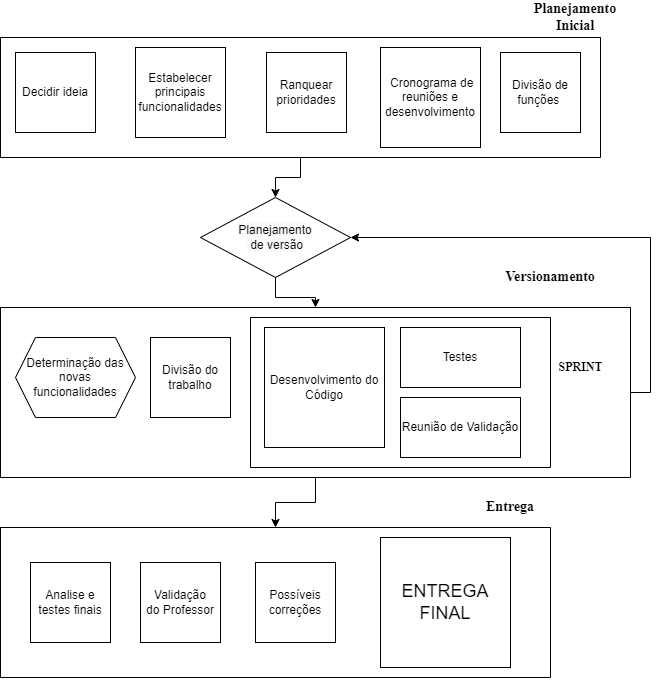

The diagram above was exported from draw.io. Its source (the exported page's mxGraphModel, read from the mxfile embedded in the PNG):
<mxGraphModel dx="1240" dy="677" grid="1" gridSize="10" guides="1" tooltips="1" connect="1" arrows="1" fold="1" page="1" pageScale="1" pageWidth="827" pageHeight="1169" math="0" shadow="0">
  <root>
    <mxCell id="0" />
    <mxCell id="1" parent="0" />
    <mxCell id="iUSGYiQsoekzPYIXlf_S-32" style="edgeStyle=orthogonalEdgeStyle;rounded=0;orthogonalLoop=1;jettySize=auto;html=1;exitX=0.5;exitY=1;exitDx=0;exitDy=0;entryX=0.5;entryY=0;entryDx=0;entryDy=0;" edge="1" parent="1" source="iUSGYiQsoekzPYIXlf_S-8" target="iUSGYiQsoekzPYIXlf_S-19">
      <mxGeometry relative="1" as="geometry" />
    </mxCell>
    <mxCell id="iUSGYiQsoekzPYIXlf_S-8" value="" style="swimlane;startSize=0;" vertex="1" parent="1">
      <mxGeometry x="20" y="60" width="600" height="120" as="geometry" />
    </mxCell>
    <mxCell id="iUSGYiQsoekzPYIXlf_S-5" value="Decidir ideia" style="whiteSpace=wrap;html=1;aspect=fixed;" vertex="1" parent="iUSGYiQsoekzPYIXlf_S-8">
      <mxGeometry x="15" y="15" width="80" height="80" as="geometry" />
    </mxCell>
    <mxCell id="iUSGYiQsoekzPYIXlf_S-4" value="Estabelecer principais funcionalidades" style="whiteSpace=wrap;html=1;aspect=fixed;" vertex="1" parent="iUSGYiQsoekzPYIXlf_S-8">
      <mxGeometry x="135" y="10" width="90" height="90" as="geometry" />
    </mxCell>
    <mxCell id="iUSGYiQsoekzPYIXlf_S-3" value="Divisão de funções&amp;nbsp;" style="whiteSpace=wrap;html=1;aspect=fixed;" vertex="1" parent="iUSGYiQsoekzPYIXlf_S-8">
      <mxGeometry x="500" y="15" width="80" height="80" as="geometry" />
    </mxCell>
    <mxCell id="iUSGYiQsoekzPYIXlf_S-2" value="&amp;nbsp;Cronograma&amp;nbsp;de reuniões e desenvolvimento" style="whiteSpace=wrap;html=1;aspect=fixed;" vertex="1" parent="iUSGYiQsoekzPYIXlf_S-8">
      <mxGeometry x="380" y="10" width="100" height="100" as="geometry" />
    </mxCell>
    <mxCell id="iUSGYiQsoekzPYIXlf_S-6" value="Ranquear prioridades" style="whiteSpace=wrap;html=1;aspect=fixed;" vertex="1" parent="iUSGYiQsoekzPYIXlf_S-8">
      <mxGeometry x="266" y="15" width="80" height="80" as="geometry" />
    </mxCell>
    <mxCell id="iUSGYiQsoekzPYIXlf_S-9" value="&lt;font face=&quot;Times New Roman&quot; style=&quot;font-size: 14px&quot;&gt;&lt;b&gt;Planejamento Inicial&lt;/b&gt;&lt;/font&gt;" style="text;html=1;strokeColor=none;fillColor=none;align=center;verticalAlign=middle;whiteSpace=wrap;rounded=0;" vertex="1" parent="1">
      <mxGeometry x="560" y="30" width="70" height="20" as="geometry" />
    </mxCell>
    <mxCell id="iUSGYiQsoekzPYIXlf_S-35" style="edgeStyle=orthogonalEdgeStyle;rounded=0;orthogonalLoop=1;jettySize=auto;html=1;exitX=0.5;exitY=1;exitDx=0;exitDy=0;entryX=0.5;entryY=0;entryDx=0;entryDy=0;" edge="1" parent="1" source="iUSGYiQsoekzPYIXlf_S-19" target="iUSGYiQsoekzPYIXlf_S-20">
      <mxGeometry relative="1" as="geometry" />
    </mxCell>
    <mxCell id="iUSGYiQsoekzPYIXlf_S-19" value="&#10;&#10;&lt;span style=&quot;color: rgb(0, 0, 0); font-family: helvetica; font-size: 12px; font-style: normal; font-weight: 400; letter-spacing: normal; text-align: center; text-indent: 0px; text-transform: none; word-spacing: 0px; background-color: rgb(248, 249, 250); display: inline; float: none;&quot;&gt;Planejamento&lt;/span&gt;&lt;br style=&quot;color: rgb(0, 0, 0); font-family: helvetica; font-size: 12px; font-style: normal; font-weight: 400; letter-spacing: normal; text-align: center; text-indent: 0px; text-transform: none; word-spacing: 0px; background-color: rgb(248, 249, 250);&quot;&gt;&lt;span style=&quot;color: rgb(0, 0, 0); font-family: helvetica; font-size: 12px; font-style: normal; font-weight: 400; letter-spacing: normal; text-align: center; text-indent: 0px; text-transform: none; word-spacing: 0px; background-color: rgb(248, 249, 250); display: inline; float: none;&quot;&gt;&amp;nbsp;de versão&lt;/span&gt;&#10;&#10;" style="rhombus;whiteSpace=wrap;html=1;" vertex="1" parent="1">
      <mxGeometry x="220" y="220" width="150" height="80" as="geometry" />
    </mxCell>
    <mxCell id="iUSGYiQsoekzPYIXlf_S-37" style="edgeStyle=orthogonalEdgeStyle;rounded=0;orthogonalLoop=1;jettySize=auto;html=1;exitX=1;exitY=0.5;exitDx=0;exitDy=0;entryX=1;entryY=0.5;entryDx=0;entryDy=0;" edge="1" parent="1" source="iUSGYiQsoekzPYIXlf_S-20" target="iUSGYiQsoekzPYIXlf_S-19">
      <mxGeometry relative="1" as="geometry" />
    </mxCell>
    <mxCell id="iUSGYiQsoekzPYIXlf_S-51" style="edgeStyle=orthogonalEdgeStyle;rounded=0;orthogonalLoop=1;jettySize=auto;html=1;exitX=0.5;exitY=1;exitDx=0;exitDy=0;entryX=0.5;entryY=0;entryDx=0;entryDy=0;" edge="1" parent="1" source="iUSGYiQsoekzPYIXlf_S-20" target="iUSGYiQsoekzPYIXlf_S-46">
      <mxGeometry relative="1" as="geometry" />
    </mxCell>
    <mxCell id="iUSGYiQsoekzPYIXlf_S-20" value="" style="swimlane;startSize=0;" vertex="1" parent="1">
      <mxGeometry x="20" y="330" width="630" height="170" as="geometry" />
    </mxCell>
    <mxCell id="iUSGYiQsoekzPYIXlf_S-18" value="Determinação das&lt;br&gt;novas funcionalidades" style="shape=hexagon;perimeter=hexagonPerimeter2;whiteSpace=wrap;html=1;fixedSize=1;" vertex="1" parent="iUSGYiQsoekzPYIXlf_S-20">
      <mxGeometry x="15" y="30" width="120" height="80" as="geometry" />
    </mxCell>
    <mxCell id="iUSGYiQsoekzPYIXlf_S-14" value="Divisão do trabalho" style="whiteSpace=wrap;html=1;aspect=fixed;" vertex="1" parent="iUSGYiQsoekzPYIXlf_S-20">
      <mxGeometry x="150" y="30" width="80" height="80" as="geometry" />
    </mxCell>
    <mxCell id="iUSGYiQsoekzPYIXlf_S-15" value="Desenvolvimento do Código" style="whiteSpace=wrap;html=1;aspect=fixed;" vertex="1" parent="iUSGYiQsoekzPYIXlf_S-20">
      <mxGeometry x="264" y="20" width="120" height="120" as="geometry" />
    </mxCell>
    <mxCell id="iUSGYiQsoekzPYIXlf_S-16" value="Testes" style="rounded=0;whiteSpace=wrap;html=1;" vertex="1" parent="iUSGYiQsoekzPYIXlf_S-20">
      <mxGeometry x="400" y="20" width="120" height="60" as="geometry" />
    </mxCell>
    <mxCell id="iUSGYiQsoekzPYIXlf_S-17" value="Reunião de Validação" style="rounded=0;whiteSpace=wrap;html=1;" vertex="1" parent="iUSGYiQsoekzPYIXlf_S-20">
      <mxGeometry x="400" y="90" width="120" height="60" as="geometry" />
    </mxCell>
    <mxCell id="iUSGYiQsoekzPYIXlf_S-23" value="&lt;font face=&quot;Times New Roman&quot; style=&quot;font-size: 12px&quot;&gt;&lt;b&gt;SPRINT&lt;/b&gt;&lt;/font&gt;" style="text;html=1;align=center;verticalAlign=middle;resizable=0;points=[];autosize=1;strokeColor=none;" vertex="1" parent="iUSGYiQsoekzPYIXlf_S-20">
      <mxGeometry x="550" y="50" width="60" height="20" as="geometry" />
    </mxCell>
    <mxCell id="iUSGYiQsoekzPYIXlf_S-22" value="" style="swimlane;startSize=0;" vertex="1" parent="1">
      <mxGeometry x="270" y="340" width="300" height="150" as="geometry" />
    </mxCell>
    <mxCell id="iUSGYiQsoekzPYIXlf_S-24" value="&lt;font face=&quot;Times New Roman&quot;&gt;&lt;span style=&quot;font-size: 14px&quot;&gt;&lt;b&gt;Versionamento&lt;/b&gt;&lt;/span&gt;&lt;/font&gt;" style="text;html=1;strokeColor=none;fillColor=none;align=center;verticalAlign=middle;whiteSpace=wrap;rounded=0;" vertex="1" parent="1">
      <mxGeometry x="550" y="290" width="40" height="20" as="geometry" />
    </mxCell>
    <mxCell id="iUSGYiQsoekzPYIXlf_S-46" value="" style="swimlane;startSize=0;" vertex="1" parent="1">
      <mxGeometry x="20" y="550" width="550" height="150" as="geometry" />
    </mxCell>
    <mxCell id="iUSGYiQsoekzPYIXlf_S-45" value="&lt;font style=&quot;font-size: 18px&quot;&gt;ENTREGA FINAL&lt;/font&gt;" style="whiteSpace=wrap;html=1;aspect=fixed;" vertex="1" parent="iUSGYiQsoekzPYIXlf_S-46">
      <mxGeometry x="380" y="10" width="130" height="130" as="geometry" />
    </mxCell>
    <mxCell id="iUSGYiQsoekzPYIXlf_S-44" value="Possíveis&lt;br&gt;correções" style="whiteSpace=wrap;html=1;aspect=fixed;" vertex="1" parent="iUSGYiQsoekzPYIXlf_S-46">
      <mxGeometry x="255" y="35" width="80" height="80" as="geometry" />
    </mxCell>
    <mxCell id="iUSGYiQsoekzPYIXlf_S-43" value="Validação&lt;br&gt;do Professor" style="whiteSpace=wrap;html=1;aspect=fixed;" vertex="1" parent="iUSGYiQsoekzPYIXlf_S-46">
      <mxGeometry x="140" y="35" width="80" height="80" as="geometry" />
    </mxCell>
    <mxCell id="iUSGYiQsoekzPYIXlf_S-42" value="Analise e testes finais" style="whiteSpace=wrap;html=1;aspect=fixed;" vertex="1" parent="iUSGYiQsoekzPYIXlf_S-46">
      <mxGeometry x="30" y="35" width="80" height="80" as="geometry" />
    </mxCell>
    <mxCell id="iUSGYiQsoekzPYIXlf_S-49" value="&lt;font face=&quot;Times New Roman&quot;&gt;&lt;span style=&quot;font-size: 14px&quot;&gt;&lt;b&gt;Entrega&lt;/b&gt;&lt;/span&gt;&lt;/font&gt;" style="text;html=1;strokeColor=none;fillColor=none;align=center;verticalAlign=middle;whiteSpace=wrap;rounded=0;" vertex="1" parent="1">
      <mxGeometry x="510" y="520" width="40" height="20" as="geometry" />
    </mxCell>
    <mxCell id="iUSGYiQsoekzPYIXlf_S-52" style="edgeStyle=orthogonalEdgeStyle;rounded=0;orthogonalLoop=1;jettySize=auto;html=1;exitX=0.5;exitY=1;exitDx=0;exitDy=0;" edge="1" parent="1" source="iUSGYiQsoekzPYIXlf_S-46" target="iUSGYiQsoekzPYIXlf_S-46">
      <mxGeometry relative="1" as="geometry" />
    </mxCell>
  </root>
</mxGraphModel>